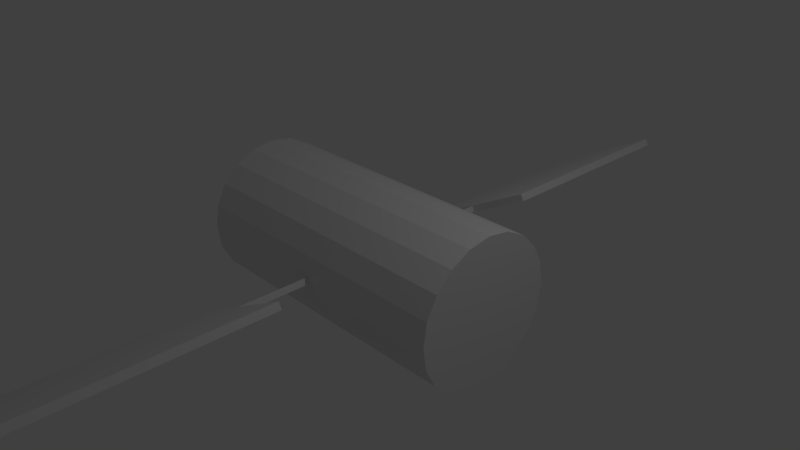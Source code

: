 # Source: BGsata.blend  (saved by Blender 2.79.0; exported with 4.5.12 LTS)
import bpy
from mathutils import Matrix  # noqa: F401  (used for matrix-valued properties, if any)

bpy.ops.wm.read_factory_settings(use_empty=True)
scene = bpy.context.scene
scene.name = 'Scene'

# ---- collections
col_collection_1 = bpy.data.collections.new('Collection 1'); scene.collection.children.link(col_collection_1)

# ---- world
world_world = bpy.data.worlds.new('World'); scene.world = world_world
world_world.color = (0.05088, 0.05088, 0.05088)
world_world.use_sun_shadow = False
world_world.sun_shadow_jitter_overblur = 0.0
world_world.cycles.sampling_method = 'MANUAL'

# ---- cameras
cam_camera = bpy.data.cameras.new('Camera')
cam_camera.clip_end = 100.0
cam_camera.lens = 35.0
cam_camera.sensor_width = 32.0
cam_camera.sensor_height = 18.0
cam_camera.ortho_scale = 7.314
cam_camera.dof.focus_distance = 0.0
cam_camera.dof.aperture_fstop = 128.0

# ---- lights
light_lamp = bpy.data.lights.new('Lamp', 'POINT')
light_lamp.transmission_factor = 0.0
light_lamp.cutoff_distance = 30.0
light_lamp.energy = 100.0
light_lamp.shadow_buffer_clip_start = 1.001
light_lamp.shadow_soft_size = 0.1
light_lamp.shadow_maximum_resolution = 0.006
light_lamp.use_absolute_resolution = True

# ---- meshes
me_cube_001 = bpy.data.meshes.new('Cube.001')
me_cube_001.from_pydata([(-1.0, -1.0, -1.0), (-1.0, -1.0, 1.0), (-1.0, 1.0, -1.0), (-1.0, 1.0, 1.0), (1.0, -1.0, -1.0), (1.0, -1.0, 1.0), (1.0, 1.0, -1.0), (1.0, 1.0, 1.0), (0.02361, -0.9674, 0.8815), (0.02361, -3.634, 0.8814), (0.02636, -0.9674, -0.8497), (0.02636, -3.634, -0.8497), (-0.04997, -0.9674, -0.03172), (-0.04997, -3.634, -0.03172), (-1.763, -1.634, 18.89), (1.763, -1.634, -18.89), (-1.909, -1.667, 13.44), (1.617, -1.667, -24.34), (-2.04, -1.761, 8.529), (1.485, -1.761, -29.25), (-2.145, -1.909, 4.629), (1.381, -1.909, -33.15), (-2.212, -2.095, 2.125), (1.314, -2.095, -35.66), (-2.235, -2.301, 1.262), (1.291, -2.301, -36.52), (-2.212, -2.507, 2.125), (1.314, -2.507, -35.66), (-2.145, -2.693, 4.629), (1.381, -2.693, -33.15), (-2.04, -2.84, 8.529), (1.485, -2.84, -29.25), (-1.909, -2.935, 13.44), (1.617, -2.935, -24.34), (-1.763, -2.967, 18.89), (1.763, -2.967, -18.89), (-1.617, -2.935, 24.34), (1.909, -2.935, -13.44), (-1.485, -2.84, 29.25), (2.04, -2.84, -8.529), (-1.381, -2.693, 33.15), (2.145, -2.693, -4.629), (-1.314, -2.507, 35.66), (2.212, -2.507, -2.125), (-1.291, -2.301, 36.52), (2.235, -2.301, -1.262), (-1.314, -2.095, 35.66), (2.212, -2.095, -2.125), (-1.381, -1.909, 33.15), (2.145, -1.909, -4.629), (-1.485, -1.761, 29.25), (2.04, -1.761, -8.529), (-1.617, -1.667, 24.34), (1.909, -1.667, -13.44), (-1.0, -5.648, -1.0), (-1.0, -5.648, 1.0), (-1.0, -3.648, -1.0), (-1.0, -3.648, 1.0), (1.0, -5.648, -1.0), (1.0, -5.648, 1.0), (1.0, -3.648, -1.0), (1.0, -3.648, 1.0)], [], [(0, 1, 3, 2), (2, 3, 7, 6), (6, 7, 5, 4), (4, 5, 1, 0), (2, 6, 4, 0), (7, 3, 1, 5), (8, 9, 11, 10), (10, 11, 13, 12), (11, 9, 13), (12, 13, 9, 8), (8, 10, 12), (14, 15, 17, 16), (16, 17, 19, 18), (18, 19, 21, 20), (20, 21, 23, 22), (22, 23, 25, 24), (24, 25, 27, 26), (26, 27, 29, 28), (28, 29, 31, 30), (30, 31, 33, 32), (32, 33, 35, 34), (34, 35, 37, 36), (36, 37, 39, 38), (38, 39, 41, 40), (40, 41, 43, 42), (42, 43, 45, 44), (44, 45, 47, 46), (46, 47, 49, 48), (48, 49, 51, 50), (17, 15, 53, 51, 49, 47, 45, 43, 41, 39, 37, 35, 33, 31, 29, 27, 25, 23, 21, 19), (50, 51, 53, 52), (52, 53, 15, 14), (14, 16, 18, 20, 22, 24, 26, 28, 30, 32, 34, 36, 38, 40, 42, 44, 46, 48, 50, 52), (54, 55, 57, 56), (56, 57, 61, 60), (60, 61, 59, 58), (58, 59, 55, 54), (56, 60, 58, 54), (61, 57, 55, 59)])
me_cube_001.use_remesh_preserve_volume = False
me_cube_001.use_remesh_preserve_attributes = False
me_cube_001.use_mirror_vertex_groups = False
me_cube_001.update()

# ---- objects
ob_cube = bpy.data.objects.new('Cube', me_cube_001)
ob_lamp = bpy.data.objects.new('Lamp', light_lamp)
ob_camera = bpy.data.objects.new('Camera', cam_camera)

# ---- transforms, parenting, visibility, modifiers, constraints
ob_cube.location = (0.0, 3.451, 0.0)
ob_cube.rotation_euler = (0.0, -0.4919, 0.0)
ob_cube.scale = (1.0, 1.5, 0.05)
ob_cube.lineart.crease_threshold = 0.0
ob_lamp.location = (4.076, 1.005, 5.904)
ob_lamp.rotation_euler = (0.6503, 0.05522, 1.866)
ob_lamp.lock_rotations_4d = False
ob_lamp.empty_display_type = 'ARROWS'
ob_lamp.color = (0.0, 0.0, 0.0, 0.0)
ob_lamp.lineart.crease_threshold = 0.0
ob_camera.location = (7.481, -6.508, 5.344)
ob_camera.rotation_euler = (1.109, 0.0, 0.8149)
ob_camera.lock_rotations_4d = False
ob_camera.empty_display_type = 'ARROWS'
ob_camera.color = (0.0, 0.0, 0.0, 0.0)
ob_camera.display_type = 'WIRE'
ob_camera.lineart.crease_threshold = 0.0

# ---- collection membership
col_collection_1.objects.link(ob_cube)
col_collection_1.objects.link(ob_lamp)
col_collection_1.objects.link(ob_camera)

# ---- scene / render settings (as saved in the file)
scene.camera = ob_camera
scene.frame_start = 1; scene.frame_end = 250; scene.frame_set(1)
scene.render.engine = 'BLENDER_EEVEE_NEXT'
scene.render.resolution_percentage = 50
scene.render.dither_intensity = 0.0
scene.cycles.use_denoising = False
scene.cycles.samples = 128
scene.cycles.sampling_pattern = 'TABULATED_SOBOL'
scene.cycles.use_adaptive_sampling = False
scene.cycles.use_light_tree = False
scene.cycles.blur_glossy = 0.0
scene.cycles.sample_clamp_indirect = 0.0
scene.view_settings.view_transform = 'Standard'
bpy.context.view_layer.update()
